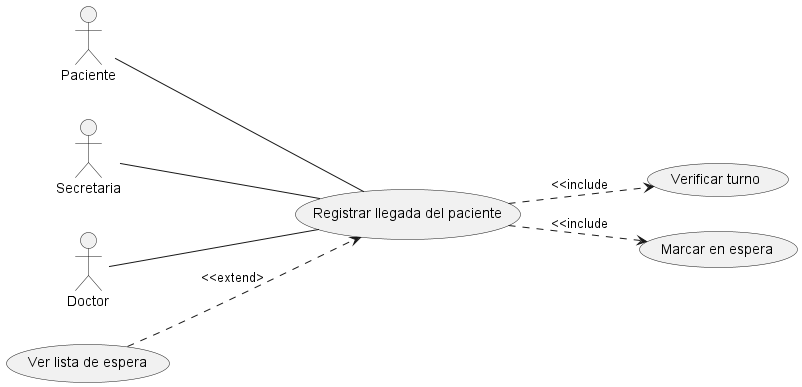

The diagram above was rendered by PlantUML. Its source (embedded in the PNG):
@startuml
left to right direction
actor Paciente
actor Secretaria
actor Doctor

usecase "Registrar llegada del paciente" as UC1
usecase "Verificar turno" as UC2
usecase "Marcar en espera" as UC3
usecase "Ver lista de espera" as UC4

Paciente -- UC1
Secretaria -- UC1
Doctor -- UC1

UC1 ..> UC2 : <<include
UC1 ..> UC3 : <<include
UC4 ..> UC1 : <<extend>
@enduml